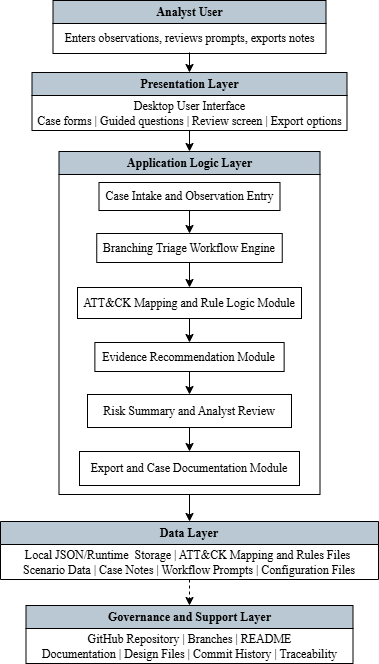

The diagram above was exported from draw.io. Its source (the exported page's mxGraphModel, read from the mxfile embedded in the PNG):
<mxGraphModel dx="1325" dy="692" grid="0" gridSize="10" guides="1" tooltips="1" connect="1" arrows="1" fold="1" page="1" pageScale="1" pageWidth="850" pageHeight="1100" background="light-dark(#FFFFFF,#FFFFFF)" math="0" shadow="0">
  <root>
    <mxCell id="0" />
    <mxCell id="1" parent="0" />
    <mxCell id="pEa32P0Vot0Q2AXqRWIT-1" parent="1" style="swimlane;whiteSpace=wrap;html=1;fillColor=#bac8d3;strokeColor=light-dark(#000000,#000000);" value="&lt;font face=&quot;Times New Roman&quot;&gt;Analyst User&lt;/font&gt;" vertex="1">
      <mxGeometry height="53" width="273" x="288.5" y="67" as="geometry" />
    </mxCell>
    <mxCell id="pEa32P0Vot0Q2AXqRWIT-2" parent="pEa32P0Vot0Q2AXqRWIT-1" style="text;html=1;whiteSpace=wrap;strokeColor=none;fillColor=none;align=center;verticalAlign=middle;rounded=0;" value="&lt;font face=&quot;Times New Roman&quot; style=&quot;color: light-dark(rgb(0, 0, 0), rgb(0, 0, 0));&quot;&gt;Enters observations, reviews prompts, exports notes&lt;/font&gt;" vertex="1">
      <mxGeometry height="29" width="273" y="23" as="geometry" />
    </mxCell>
    <mxCell id="pEa32P0Vot0Q2AXqRWIT-3" parent="1" style="swimlane;whiteSpace=wrap;html=1;fillColor=#bac8d3;strokeColor=light-dark(#000000,#000000);" value="&lt;font face=&quot;Times New Roman&quot;&gt;Presentation Layer&lt;/font&gt;" vertex="1">
      <mxGeometry height="58" width="315" x="267.5" y="139" as="geometry" />
    </mxCell>
    <mxCell id="pEa32P0Vot0Q2AXqRWIT-4" parent="pEa32P0Vot0Q2AXqRWIT-3" style="text;html=1;whiteSpace=wrap;strokeColor=none;fillColor=none;align=center;verticalAlign=middle;rounded=0;" value="&lt;div&gt;&lt;font style=&quot;color: light-dark(rgb(0, 0, 0), rgb(0, 0, 0));&quot; face=&quot;Times New Roman&quot;&gt;Desktop User Interface&lt;/font&gt;&lt;/div&gt;&lt;div&gt;&lt;font style=&quot;color: light-dark(rgb(0, 0, 0), rgb(0, 0, 0));&quot; face=&quot;Times New Roman&quot;&gt;Case forms | Guided questions | Review screen | Export options&lt;/font&gt;&lt;/div&gt;" vertex="1">
      <mxGeometry height="35" width="315" y="23" as="geometry" />
    </mxCell>
    <mxCell id="pEa32P0Vot0Q2AXqRWIT-27" edge="1" parent="1" source="pEa32P0Vot0Q2AXqRWIT-5" style="edgeStyle=orthogonalEdgeStyle;rounded=0;orthogonalLoop=1;jettySize=auto;html=1;exitX=0.5;exitY=1;exitDx=0;exitDy=0;entryX=0.5;entryY=0;entryDx=0;entryDy=0;strokeColor=light-dark(#000000,#000000);" target="pEa32P0Vot0Q2AXqRWIT-21">
      <mxGeometry relative="1" as="geometry" />
    </mxCell>
    <mxCell id="pEa32P0Vot0Q2AXqRWIT-5" parent="1" style="swimlane;whiteSpace=wrap;html=1;fillColor=#bac8d3;strokeColor=light-dark(#000000,#000000);" value="&lt;font face=&quot;Times New Roman&quot;&gt;Application Logic Layer&lt;/font&gt;" vertex="1">
      <mxGeometry height="343" width="261" x="294.5" y="218" as="geometry" />
    </mxCell>
    <mxCell id="pEa32P0Vot0Q2AXqRWIT-14" edge="1" parent="pEa32P0Vot0Q2AXqRWIT-5" source="pEa32P0Vot0Q2AXqRWIT-8" style="edgeStyle=orthogonalEdgeStyle;rounded=0;orthogonalLoop=1;jettySize=auto;html=1;exitX=0.5;exitY=1;exitDx=0;exitDy=0;entryX=0.5;entryY=0;entryDx=0;entryDy=0;strokeColor=light-dark(#000000,#000000);" target="pEa32P0Vot0Q2AXqRWIT-9">
      <mxGeometry relative="1" as="geometry" />
    </mxCell>
    <mxCell id="pEa32P0Vot0Q2AXqRWIT-8" parent="pEa32P0Vot0Q2AXqRWIT-5" style="text;html=1;whiteSpace=wrap;strokeColor=light-dark(#000000,#000000);fillColor=none;align=center;verticalAlign=middle;rounded=0;" value="&lt;font style=&quot;color: light-dark(rgb(0, 0, 0), rgb(0, 0, 0));&quot; face=&quot;Times New Roman&quot;&gt;Case Intake and&amp;nbsp;&lt;font&gt;Observation Entry&lt;/font&gt;&lt;/font&gt;" vertex="1">
      <mxGeometry height="28" width="181" x="40" y="31" as="geometry" />
    </mxCell>
    <mxCell id="pEa32P0Vot0Q2AXqRWIT-15" edge="1" parent="pEa32P0Vot0Q2AXqRWIT-5" source="pEa32P0Vot0Q2AXqRWIT-9" style="edgeStyle=orthogonalEdgeStyle;rounded=0;orthogonalLoop=1;jettySize=auto;html=1;exitX=0.5;exitY=1;exitDx=0;exitDy=0;entryX=0.5;entryY=0;entryDx=0;entryDy=0;strokeColor=light-dark(#000000,#000000);" target="pEa32P0Vot0Q2AXqRWIT-10">
      <mxGeometry relative="1" as="geometry" />
    </mxCell>
    <mxCell id="pEa32P0Vot0Q2AXqRWIT-9" parent="pEa32P0Vot0Q2AXqRWIT-5" style="text;html=1;whiteSpace=wrap;strokeColor=light-dark(#000000,#000000);fillColor=none;align=center;verticalAlign=middle;rounded=0;" value="&lt;font face=&quot;Times New Roman&quot; style=&quot;color: light-dark(rgb(0, 0, 0), rgb(0, 0, 0));&quot;&gt;Branching Triage Workflow Engine&lt;/font&gt;" vertex="1">
      <mxGeometry height="29" width="185.5" x="37.75" y="82" as="geometry" />
    </mxCell>
    <mxCell id="pEa32P0Vot0Q2AXqRWIT-17" edge="1" parent="pEa32P0Vot0Q2AXqRWIT-5" source="pEa32P0Vot0Q2AXqRWIT-11" style="edgeStyle=orthogonalEdgeStyle;rounded=0;orthogonalLoop=1;jettySize=auto;html=1;exitX=0.5;exitY=1;exitDx=0;exitDy=0;entryX=0.5;entryY=0;entryDx=0;entryDy=0;strokeColor=light-dark(#000000,#000000);" target="pEa32P0Vot0Q2AXqRWIT-12">
      <mxGeometry relative="1" as="geometry" />
    </mxCell>
    <mxCell id="pEa32P0Vot0Q2AXqRWIT-11" parent="pEa32P0Vot0Q2AXqRWIT-5" style="text;html=1;whiteSpace=wrap;strokeColor=light-dark(#000000,#000000);fillColor=none;align=center;verticalAlign=middle;rounded=0;" value="&lt;font face=&quot;Times New Roman&quot; style=&quot;color: light-dark(rgb(0, 0, 0), rgb(0, 0, 0));&quot;&gt;Evidence Recommendation Module&lt;/font&gt;" vertex="1">
      <mxGeometry height="29" width="189.25" x="35.879999999999995" y="191" as="geometry" />
    </mxCell>
    <mxCell id="pEa32P0Vot0Q2AXqRWIT-16" edge="1" parent="pEa32P0Vot0Q2AXqRWIT-5" source="pEa32P0Vot0Q2AXqRWIT-10" style="edgeStyle=orthogonalEdgeStyle;rounded=0;orthogonalLoop=1;jettySize=auto;html=1;exitX=0.5;exitY=1;exitDx=0;exitDy=0;entryX=0.5;entryY=0;entryDx=0;entryDy=0;strokeColor=light-dark(#000000,#000000);" target="pEa32P0Vot0Q2AXqRWIT-11">
      <mxGeometry relative="1" as="geometry" />
    </mxCell>
    <mxCell id="pEa32P0Vot0Q2AXqRWIT-10" parent="pEa32P0Vot0Q2AXqRWIT-5" style="text;html=1;whiteSpace=wrap;strokeColor=light-dark(#000000,#000000);fillColor=none;align=center;verticalAlign=middle;rounded=0;" value="&lt;font face=&quot;Times New Roman&quot; style=&quot;color: light-dark(rgb(0, 0, 0), rgb(0, 0, 0));&quot;&gt;ATT&amp;amp;CK Mapping and Rule Logic Module&lt;/font&gt;" vertex="1">
      <mxGeometry height="31" width="224" x="18.5" y="136" as="geometry" />
    </mxCell>
    <mxCell id="pEa32P0Vot0Q2AXqRWIT-18" edge="1" parent="pEa32P0Vot0Q2AXqRWIT-5" source="pEa32P0Vot0Q2AXqRWIT-12" style="edgeStyle=orthogonalEdgeStyle;rounded=0;orthogonalLoop=1;jettySize=auto;html=1;exitX=0.5;exitY=1;exitDx=0;exitDy=0;entryX=0.5;entryY=0;entryDx=0;entryDy=0;strokeColor=light-dark(#000000,#000000);" target="pEa32P0Vot0Q2AXqRWIT-13">
      <mxGeometry relative="1" as="geometry" />
    </mxCell>
    <mxCell id="pEa32P0Vot0Q2AXqRWIT-12" parent="pEa32P0Vot0Q2AXqRWIT-5" style="text;html=1;whiteSpace=wrap;strokeColor=light-dark(#000000,#000000);fillColor=none;align=center;verticalAlign=middle;rounded=0;" value="&lt;font face=&quot;Times New Roman&quot; style=&quot;color: light-dark(rgb(0, 0, 0), rgb(0, 0, 0));&quot;&gt;Risk Summary and Analyst Review&lt;/font&gt;" vertex="1">
      <mxGeometry height="33" width="204" x="28.5" y="243" as="geometry" />
    </mxCell>
    <mxCell id="pEa32P0Vot0Q2AXqRWIT-13" parent="pEa32P0Vot0Q2AXqRWIT-5" style="text;html=1;whiteSpace=wrap;strokeColor=light-dark(#000000,#000000);fillColor=none;align=center;verticalAlign=middle;rounded=0;" value="&lt;font face=&quot;Times New Roman&quot; style=&quot;color: light-dark(rgb(0, 0, 0), rgb(0, 0, 0));&quot;&gt;Export and Case Documentation Module&lt;/font&gt;" vertex="1">
      <mxGeometry height="34" width="220" x="20.5" y="300" as="geometry" />
    </mxCell>
    <mxCell id="pEa32P0Vot0Q2AXqRWIT-19" edge="1" parent="1" source="pEa32P0Vot0Q2AXqRWIT-4" style="edgeStyle=orthogonalEdgeStyle;rounded=0;orthogonalLoop=1;jettySize=auto;html=1;exitX=0.5;exitY=1;exitDx=0;exitDy=0;entryX=0.5;entryY=0;entryDx=0;entryDy=0;strokeColor=light-dark(#000000,#000000);" target="pEa32P0Vot0Q2AXqRWIT-5">
      <mxGeometry relative="1" as="geometry" />
    </mxCell>
    <mxCell id="pEa32P0Vot0Q2AXqRWIT-20" edge="1" parent="1" source="pEa32P0Vot0Q2AXqRWIT-2" style="edgeStyle=orthogonalEdgeStyle;rounded=0;orthogonalLoop=1;jettySize=auto;html=1;exitX=0.5;exitY=1;exitDx=0;exitDy=0;entryX=0.5;entryY=0;entryDx=0;entryDy=0;strokeColor=light-dark(#000000,#000000);" target="pEa32P0Vot0Q2AXqRWIT-3">
      <mxGeometry relative="1" as="geometry" />
    </mxCell>
    <mxCell id="pEa32P0Vot0Q2AXqRWIT-21" parent="1" style="swimlane;whiteSpace=wrap;html=1;fillColor=#bac8d3;strokeColor=light-dark(#000000,#000000);" value="&lt;font face=&quot;Times New Roman&quot;&gt;Data Layer&lt;/font&gt;" vertex="1">
      <mxGeometry height="58" width="378" x="236" y="588" as="geometry" />
    </mxCell>
    <mxCell id="pEa32P0Vot0Q2AXqRWIT-22" parent="pEa32P0Vot0Q2AXqRWIT-21" style="text;html=1;whiteSpace=wrap;strokeColor=none;fillColor=none;align=center;verticalAlign=middle;rounded=0;" value="&lt;font style=&quot;color: light-dark(rgb(0, 0, 0), rgb(0, 0, 0));&quot; face=&quot;Times New Roman&quot;&gt;Local JSON/Runtime&amp;nbsp;&amp;nbsp;Storage | ATT&amp;amp;CK Mapping and Rules Files&amp;nbsp;&lt;br&gt;&lt;/font&gt;&lt;div&gt;&lt;font style=&quot;color: light-dark(rgb(0, 0, 0), rgb(0, 0, 0));&quot; face=&quot;Times New Roman&quot;&gt;&lt;span style=&quot;background-color: transparent;&quot;&gt;Scenario Data &lt;/span&gt;&lt;span style=&quot;background-color: transparent;&quot;&gt;|&lt;/span&gt;&lt;span style=&quot;background-color: transparent;&quot;&gt; &lt;/span&gt;&lt;span style=&quot;background-color: transparent;&quot;&gt;Case Notes | Workflow Prompts | Configuration Files&lt;/span&gt;&lt;/font&gt;&lt;/div&gt;" vertex="1">
      <mxGeometry height="35" width="378" y="23" as="geometry" />
    </mxCell>
    <mxCell id="pEa32P0Vot0Q2AXqRWIT-24" parent="1" style="swimlane;whiteSpace=wrap;html=1;fillColor=#bac8d3;strokeColor=light-dark(#000000,#000000);" value="&lt;font face=&quot;Times New Roman&quot;&gt;Governance and Support Layer&lt;/font&gt;" vertex="1">
      <mxGeometry height="58" width="327" x="261.5" y="672" as="geometry" />
    </mxCell>
    <mxCell id="pEa32P0Vot0Q2AXqRWIT-25" parent="pEa32P0Vot0Q2AXqRWIT-24" style="text;html=1;whiteSpace=wrap;strokeColor=none;fillColor=none;align=center;verticalAlign=middle;rounded=0;" value="&lt;font face=&quot;Times New Roman&quot; style=&quot;color: light-dark(rgb(0, 0, 0), rgb(0, 0, 0));&quot;&gt;GitHub Repository | Branches | README&lt;/font&gt;&lt;div&gt;&lt;font face=&quot;Times New Roman&quot; style=&quot;&quot;&gt;&lt;font style=&quot;color: light-dark(rgb(0, 0, 0), rgb(0, 0, 0));&quot;&gt;Documentation | Design Files | Commit History | Traceability&lt;/font&gt;&lt;/font&gt;&lt;/div&gt;" vertex="1">
      <mxGeometry height="35" width="327" y="23" as="geometry" />
    </mxCell>
    <mxCell id="pEa32P0Vot0Q2AXqRWIT-28" edge="1" parent="1" source="pEa32P0Vot0Q2AXqRWIT-22" style="edgeStyle=orthogonalEdgeStyle;rounded=0;orthogonalLoop=1;jettySize=auto;html=1;exitX=0.5;exitY=1;exitDx=0;exitDy=0;entryX=0.5;entryY=0;entryDx=0;entryDy=0;strokeColor=light-dark(#000000,#000000);dashed=1;" target="pEa32P0Vot0Q2AXqRWIT-24">
      <mxGeometry relative="1" as="geometry" />
    </mxCell>
  </root>
</mxGraphModel>